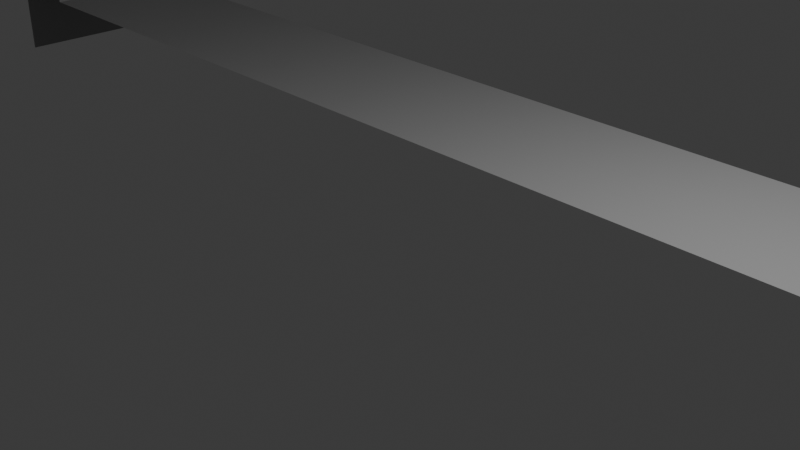 # Source: Road.blend  (saved by Blender 4.0.34; exported with 4.5.12 LTS)
import bpy
from mathutils import Matrix  # noqa: F401  (used for matrix-valued properties, if any)

bpy.ops.wm.read_factory_settings(use_empty=True)
scene = bpy.context.scene
scene.name = 'Scene'

# ---- collections
col_collection = bpy.data.collections.new('Collection'); scene.collection.children.link(col_collection)

# ---- materials (node trees are filled in below, after node groups)
mat_mat_road = bpy.data.materials.new('mat_road')
mat_mat_road.alpha_threshold = 0.0
mat_mat_road.use_transparent_shadow = False
mat_mat_road.roughness = 0.5
mat_mat_road.line_color = (0.0, 0.0, 0.0, 1.0)

# ---- material node trees
mat_mat_road.use_nodes = True; mat_mat_road.node_tree.nodes.clear()
_N = mat_mat_road.node_tree.nodes; _L = mat_mat_road.node_tree.links
n0 = _N.new('ShaderNodeOutputMaterial'); n0.name = 'Material Output'; n0.location = (300, 300)
n1 = _N.new('ShaderNodeBsdfPrincipled'); n1.name = 'Principled BSDF'; n1.location = (10, 300)
n1.inputs[0].default_value = (0.3246, 0.3246, 0.3246, 1.0)
n1.inputs[3].default_value = 1.45
_L.new(n1.outputs[0], n0.inputs[0])
n0.is_active_output = True

# ---- world
world_world = bpy.data.worlds.new('World'); scene.world = world_world
world_world.use_nodes = True; world_world.node_tree.nodes.clear()
_N = world_world.node_tree.nodes; _L = world_world.node_tree.links
n0 = _N.new('ShaderNodeOutputWorld'); n0.name = 'World Output'; n0.location = (300, 300)
n1 = _N.new('ShaderNodeBackground'); n1.name = 'Background'; n1.location = (10, 300)
n1.inputs[0].default_value = (0.05088, 0.05088, 0.05088, 1.0)
_L.new(n1.outputs[0], n0.inputs[0])
n0.is_active_output = True
world_world.color = (0.05088, 0.05088, 0.05088)
world_world.use_sun_shadow = False
world_world.sun_shadow_jitter_overblur = 0.0

# ---- cameras
cam_camera = bpy.data.cameras.new('Camera')
cam_camera.clip_end = 100.0
cam_camera.ortho_scale = 7.314

# ---- lights
light_light = bpy.data.lights.new('Light', 'POINT')
light_light.transmission_factor = 0.0
light_light.use_soft_falloff = False
light_light.energy = 1000.0
light_light.shadow_soft_size = 0.1
light_light.shadow_maximum_resolution = 0.006
light_light.use_absolute_resolution = True

# ---- meshes
me_plane = bpy.data.meshes.new('Plane')
me_plane.from_pydata([(1.0, -4.371e-08, 0.3), (1.0, 1.773, 0.3), (1.0, 3.546, 0.3), (1.0, 5.319, 0.3), (1.0, 7.091, 0.3), (1.0, 8.864, 0.3), (1.0, 10.0, 0.3), (1.0, 10.0, -0.7), (1.0, 8.864, 1.3), (1.0, 10.0, 1.3), (1.5, 1.773, 0.3), (1.5, -2.682e-08, 0.3), (1.5, 3.546, 0.3), (1.5, 5.319, 0.3), (1.5, 7.091, 0.3), (1.5, 8.864, 0.3), (1.5, 10.0, -0.7), (1.5, 10.0, 0.3), (1.5, 10.0, 1.3), (1.5, 8.864, 1.3), (2.0, 1.773, 0.3), (2.0, -9.928e-09, 0.3), (2.0, 3.546, 0.3), (2.0, 5.319, 0.3), (2.0, 7.091, 0.3), (2.0, 8.864, 0.3), (2.0, 10.0, -0.7), (2.0, 10.0, 0.3), (2.0, 10.0, 1.3), (2.0, 8.864, 1.3), (2.5, 1.773, 0.3), (2.5, 6.963e-09, 0.3), (2.5, 3.546, 0.3), (2.5, 5.319, 0.3), (2.5, 7.091, 0.3), (2.5, 8.864, 0.3), (2.5, 10.0, -0.7), (2.5, 10.0, 0.3), (2.5, 10.0, 1.3), (2.5, 8.864, 1.3), (3.0, 1.773, 0.3), (3.0, 2.385e-08, 0.3), (3.0, 3.546, 0.3), (3.0, 5.319, 0.3), (3.0, 7.091, 0.3), (3.0, 8.864, 0.3), (3.0, 10.0, -0.7), (3.0, 10.0, 0.3), (3.0, 10.0, 1.3), (3.0, 8.864, 1.3), (1.0, -1.773, 0.3), (1.0, -3.546, 0.3), (1.0, -5.319, 0.3), (1.0, -7.091, 0.3), (1.0, -8.864, 0.3), (1.0, -10.0, 0.3), (1.0, -10.0, -0.7), (1.0, -8.864, 1.3), (1.0, -10.0, 1.3), (1.5, -1.773, 0.3), (1.5, -3.546, 0.3), (1.5, -5.319, 0.3), (1.5, -7.091, 0.3), (1.5, -8.864, 0.3), (1.5, -10.0, -0.7), (1.5, -10.0, 0.3), (1.5, -10.0, 1.3), (1.5, -8.864, 1.3), (2.0, -1.773, 0.3), (2.0, -3.546, 0.3), (2.0, -5.319, 0.3), (2.0, -7.091, 0.3), (2.0, -8.864, 0.3), (2.0, -10.0, -0.7), (2.0, -10.0, 0.3), (2.0, -10.0, 1.3), (2.0, -8.864, 1.3), (2.5, -1.773, 0.3), (2.5, -3.546, 0.3), (2.5, -5.319, 0.3), (2.5, -7.091, 0.3), (2.5, -8.864, 0.3), (2.5, -10.0, -0.7), (2.5, -10.0, 0.3), (2.5, -10.0, 1.3), (2.5, -8.864, 1.3), (3.0, -1.773, 0.3), (3.0, -3.546, 0.3), (3.0, -5.319, 0.3), (3.0, -7.091, 0.3), (3.0, -8.864, 0.3), (3.0, -10.0, -0.7), (3.0, -10.0, 0.3), (3.0, -10.0, 1.3), (3.0, -8.864, 1.3)], [], [(17, 18, 28, 27), (12, 10, 20, 22), (19, 15, 25, 29), (14, 13, 23, 24), (18, 19, 29, 28), (9, 8, 19, 18), (4, 3, 13, 14), (8, 5, 15, 19), (2, 1, 10, 12), (6, 9, 18, 17), (1, 0, 11, 10), (5, 4, 14, 15), (7, 6, 17, 16), (3, 2, 12, 13), (27, 28, 38, 37), (22, 20, 30, 32), (29, 25, 35, 39), (24, 23, 33, 34), (28, 29, 39, 38), (10, 11, 21, 20), (15, 14, 24, 25), (16, 17, 27, 26), (13, 12, 22, 23), (33, 32, 42, 43), (36, 37, 47, 46), (35, 34, 44, 45), (30, 31, 41, 40), (20, 21, 31, 30), (25, 24, 34, 35), (26, 27, 37, 36), (23, 22, 32, 33), (38, 39, 49, 48), (34, 33, 43, 44), (39, 35, 45, 49), (32, 30, 40, 42), (37, 38, 48, 47), (65, 74, 75, 66), (60, 69, 68, 59), (67, 76, 72, 63), (62, 71, 70, 61), (66, 75, 76, 67), (58, 66, 67, 57), (53, 62, 61, 52), (57, 67, 63, 54), (51, 60, 59, 50), (55, 65, 66, 58), (50, 59, 11, 0), (54, 63, 62, 53), (56, 64, 65, 55), (52, 61, 60, 51), (74, 83, 84, 75), (69, 78, 77, 68), (76, 85, 81, 72), (71, 80, 79, 70), (75, 84, 85, 76), (59, 68, 21, 11), (63, 72, 71, 62), (64, 73, 74, 65), (61, 70, 69, 60), (79, 88, 87, 78), (82, 91, 92, 83), (81, 90, 89, 80), (77, 86, 41, 31), (68, 77, 31, 21), (72, 81, 80, 71), (73, 82, 83, 74), (70, 79, 78, 69), (84, 93, 94, 85), (80, 89, 88, 79), (85, 94, 90, 81), (78, 87, 86, 77), (83, 92, 93, 84)])
_uv = me_plane.uv_layers.new(name='UVMap')
_uv.uv.foreach_set('vector', [0.0, 1.0, 0.0, 1.0, 0.0, 1.0, 0.0, 1.0, 0.0, 1.0, 0.0, 1.0, 0.0, 1.0, 0.0, 1.0, 0.0, 1.0, 0.0, 1.0, 0.0, 1.0, 0.0, 1.0, 0.0, 1.0, 0.0, 1.0, 0.0, 1.0, 0.0, 1.0, 0.0, 1.0, 0.0, 1.0, 0.0, 1.0, 0.0, 1.0, 0.0, 1.0, 0.0, 1.0, 0.0, 1.0, 0.0, 1.0, 0.0, 1.0, 0.0, 1.0, 0.0, 1.0, 0.0, 1.0, 0.0, 1.0, 0.0, 1.0, 0.0, 1.0, 0.0, 1.0, 0.0, 1.0, 0.0, 1.0, 0.0, 1.0, 0.0, 1.0, 0.0, 1.0, 0.0, 1.0, 0.0, 1.0, 0.0, 1.0, 0.0, 1.0, 0.0, 0.0, 0.0, 0.0, 0.0, 1.0, 0.0, 1.0, 0.0, 1.0, 0.0, 1.0, 0.0, 1.0, 1.0, 1.0, 0.0, 1.0, 0.0, 1.0, 1.0, 1.0, 0.0, 1.0, 0.0, 1.0, 0.0, 1.0, 0.0, 1.0, 0.0, 1.0, 0.0, 1.0, 0.0, 1.0, 0.0, 1.0, 0.0, 1.0, 0.0, 1.0, 0.0, 1.0, 0.0, 1.0, 0.0, 1.0, 0.0, 1.0, 0.0, 1.0, 0.0, 1.0, 0.0, 1.0, 0.0, 1.0, 0.0, 1.0, 0.0, 1.0, 0.0, 1.0, 0.0, 1.0, 0.0, 1.0, 0.0, 1.0, 0.0, 1.0, 0.0, 0.0, 0.0, 0.0, 0.0, 1.0, 0.0, 1.0, 0.0, 1.0, 0.0, 1.0, 0.0, 1.0, 1.0, 1.0, 0.0, 1.0, 0.0, 1.0, 1.0, 1.0, 0.0, 1.0, 0.0, 1.0, 0.0, 1.0, 0.0, 1.0, 0.0, 1.0, 0.0, 1.0, 0.0, 1.0, 0.0, 1.0, 1.0, 1.0, 0.0, 1.0, 0.0, 1.0, 1.0, 1.0, 0.0, 1.0, 0.0, 1.0, 0.0, 1.0, 0.0, 1.0, 0.0, 1.0, 0.0, 0.0, 0.0, 0.0, 0.0, 1.0, 0.0, 1.0, 0.0, 0.0, 0.0, 0.0, 0.0, 1.0, 0.0, 1.0, 0.0, 1.0, 0.0, 1.0, 0.0, 1.0, 1.0, 1.0, 0.0, 1.0, 0.0, 1.0, 1.0, 1.0, 0.0, 1.0, 0.0, 1.0, 0.0, 1.0, 0.0, 1.0, 0.0, 1.0, 0.0, 1.0, 0.0, 1.0, 0.0, 1.0, 0.0, 1.0, 0.0, 1.0, 0.0, 1.0, 0.0, 1.0, 0.0, 1.0, 0.0, 1.0, 0.0, 1.0, 0.0, 1.0, 0.0, 1.0, 0.0, 1.0, 0.0, 1.0, 0.0, 1.0, 0.0, 1.0, 0.0, 1.0, 0.0, 1.0, 0.0, 1.0, 0.0, 1.0, 0.0, 1.0, 0.0, 1.0, 0.0, 1.0, 0.0, 1.0, 0.0, 1.0, 0.0, 1.0, 0.0, 1.0, 0.0, 1.0, 0.0, 1.0, 0.0, 1.0, 0.0, 1.0, 0.0, 1.0, 0.0, 1.0, 0.0, 1.0, 0.0, 1.0, 0.0, 1.0, 0.0, 1.0, 0.0, 1.0, 0.0, 1.0, 0.0, 1.0, 0.0, 1.0, 0.0, 1.0, 0.0, 1.0, 0.0, 1.0, 0.0, 1.0, 0.0, 1.0, 0.0, 1.0, 0.0, 1.0, 0.0, 1.0, 0.0, 1.0, 0.0, 1.0, 0.0, 1.0, 0.0, 1.0, 0.0, 1.0, 0.0, 1.0, 0.0, 1.0, 0.0, 1.0, 0.0, 1.0, 0.0, 1.0, 0.0, 1.0, 0.0, 1.0, 0.0, 0.0, 0.0, 0.0, 0.0, 1.0, 0.0, 1.0, 0.0, 1.0, 0.0, 1.0, 1.0, 1.0, 1.0, 1.0, 0.0, 1.0, 0.0, 1.0, 0.0, 1.0, 0.0, 1.0, 0.0, 1.0, 0.0, 1.0, 0.0, 1.0, 0.0, 1.0, 0.0, 1.0, 0.0, 1.0, 0.0, 1.0, 0.0, 1.0, 0.0, 1.0, 0.0, 1.0, 0.0, 1.0, 0.0, 1.0, 0.0, 1.0, 0.0, 1.0, 0.0, 1.0, 0.0, 1.0, 0.0, 1.0, 0.0, 1.0, 0.0, 1.0, 0.0, 1.0, 0.0, 1.0, 0.0, 1.0, 0.0, 1.0, 0.0, 1.0, 0.0, 0.0, 0.0, 0.0, 0.0, 1.0, 0.0, 1.0, 0.0, 1.0, 0.0, 1.0, 1.0, 1.0, 1.0, 1.0, 0.0, 1.0, 0.0, 1.0, 0.0, 1.0, 0.0, 1.0, 0.0, 1.0, 0.0, 1.0, 0.0, 1.0, 0.0, 1.0, 0.0, 1.0, 0.0, 1.0, 1.0, 1.0, 1.0, 1.0, 0.0, 1.0, 0.0, 1.0, 0.0, 1.0, 0.0, 1.0, 0.0, 1.0, 0.0, 1.0, 0.0, 1.0, 0.0, 1.0, 0.0, 0.0, 0.0, 0.0, 0.0, 1.0, 0.0, 1.0, 0.0, 0.0, 0.0, 0.0, 0.0, 1.0, 0.0, 1.0, 0.0, 1.0, 0.0, 1.0, 1.0, 1.0, 1.0, 1.0, 0.0, 1.0, 0.0, 1.0, 0.0, 1.0, 0.0, 1.0, 0.0, 1.0, 0.0, 1.0, 0.0, 1.0, 0.0, 1.0, 0.0, 1.0, 0.0, 1.0, 0.0, 1.0, 0.0, 1.0, 0.0, 1.0, 0.0, 1.0, 0.0, 1.0, 0.0, 1.0, 0.0, 1.0, 0.0, 1.0, 0.0, 1.0, 0.0, 1.0, 0.0, 1.0, 0.0, 1.0, 0.0, 1.0, 0.0, 1.0, 0.0, 1.0, 0.0, 1.0])
me_plane.materials.append(mat_mat_road)
me_plane.update()

# ---- objects
ob_light = bpy.data.objects.new('Light', light_light)
ob_camera = bpy.data.objects.new('Camera', cam_camera)
ob_plane = bpy.data.objects.new('Plane', me_plane)

# ---- transforms, parenting, visibility, modifiers, constraints
ob_light.location = (4.076, 1.005, 5.904)
ob_light.rotation_euler = (0.6503, 0.05522, 1.866)
ob_light.lock_rotations_4d = False
ob_light.empty_display_type = 'ARROWS'
ob_light.color = (0.0, 0.0, 0.0, 0.0)
ob_light.lineart.crease_threshold = 0.0
ob_camera.location = (7.359, -6.926, 4.958)
ob_camera.rotation_euler = (1.109, 0.0, 0.8149)
ob_camera.lock_rotations_4d = False
ob_camera.empty_display_type = 'ARROWS'
ob_camera.color = (0.0, 0.0, 0.0, 0.0)
ob_camera.display_type = 'WIRE'
ob_camera.lineart.crease_threshold = 0.0
ob_plane.location = (0.0, 0.0, 0.0)
ob_plane.rotation_euler = (0.0, -0.0, 1.571)

# ---- collection membership
col_collection.objects.link(ob_light)
col_collection.objects.link(ob_camera)
col_collection.objects.link(ob_plane)

# ---- scene / render settings (as saved in the file)
scene.camera = ob_camera
scene.frame_start = 1; scene.frame_end = 250; scene.frame_set(1)
scene.render.engine = 'BLENDER_EEVEE_NEXT'
scene.cycles.sampling_pattern = 'TABULATED_SOBOL'
bpy.context.view_layer.update()

